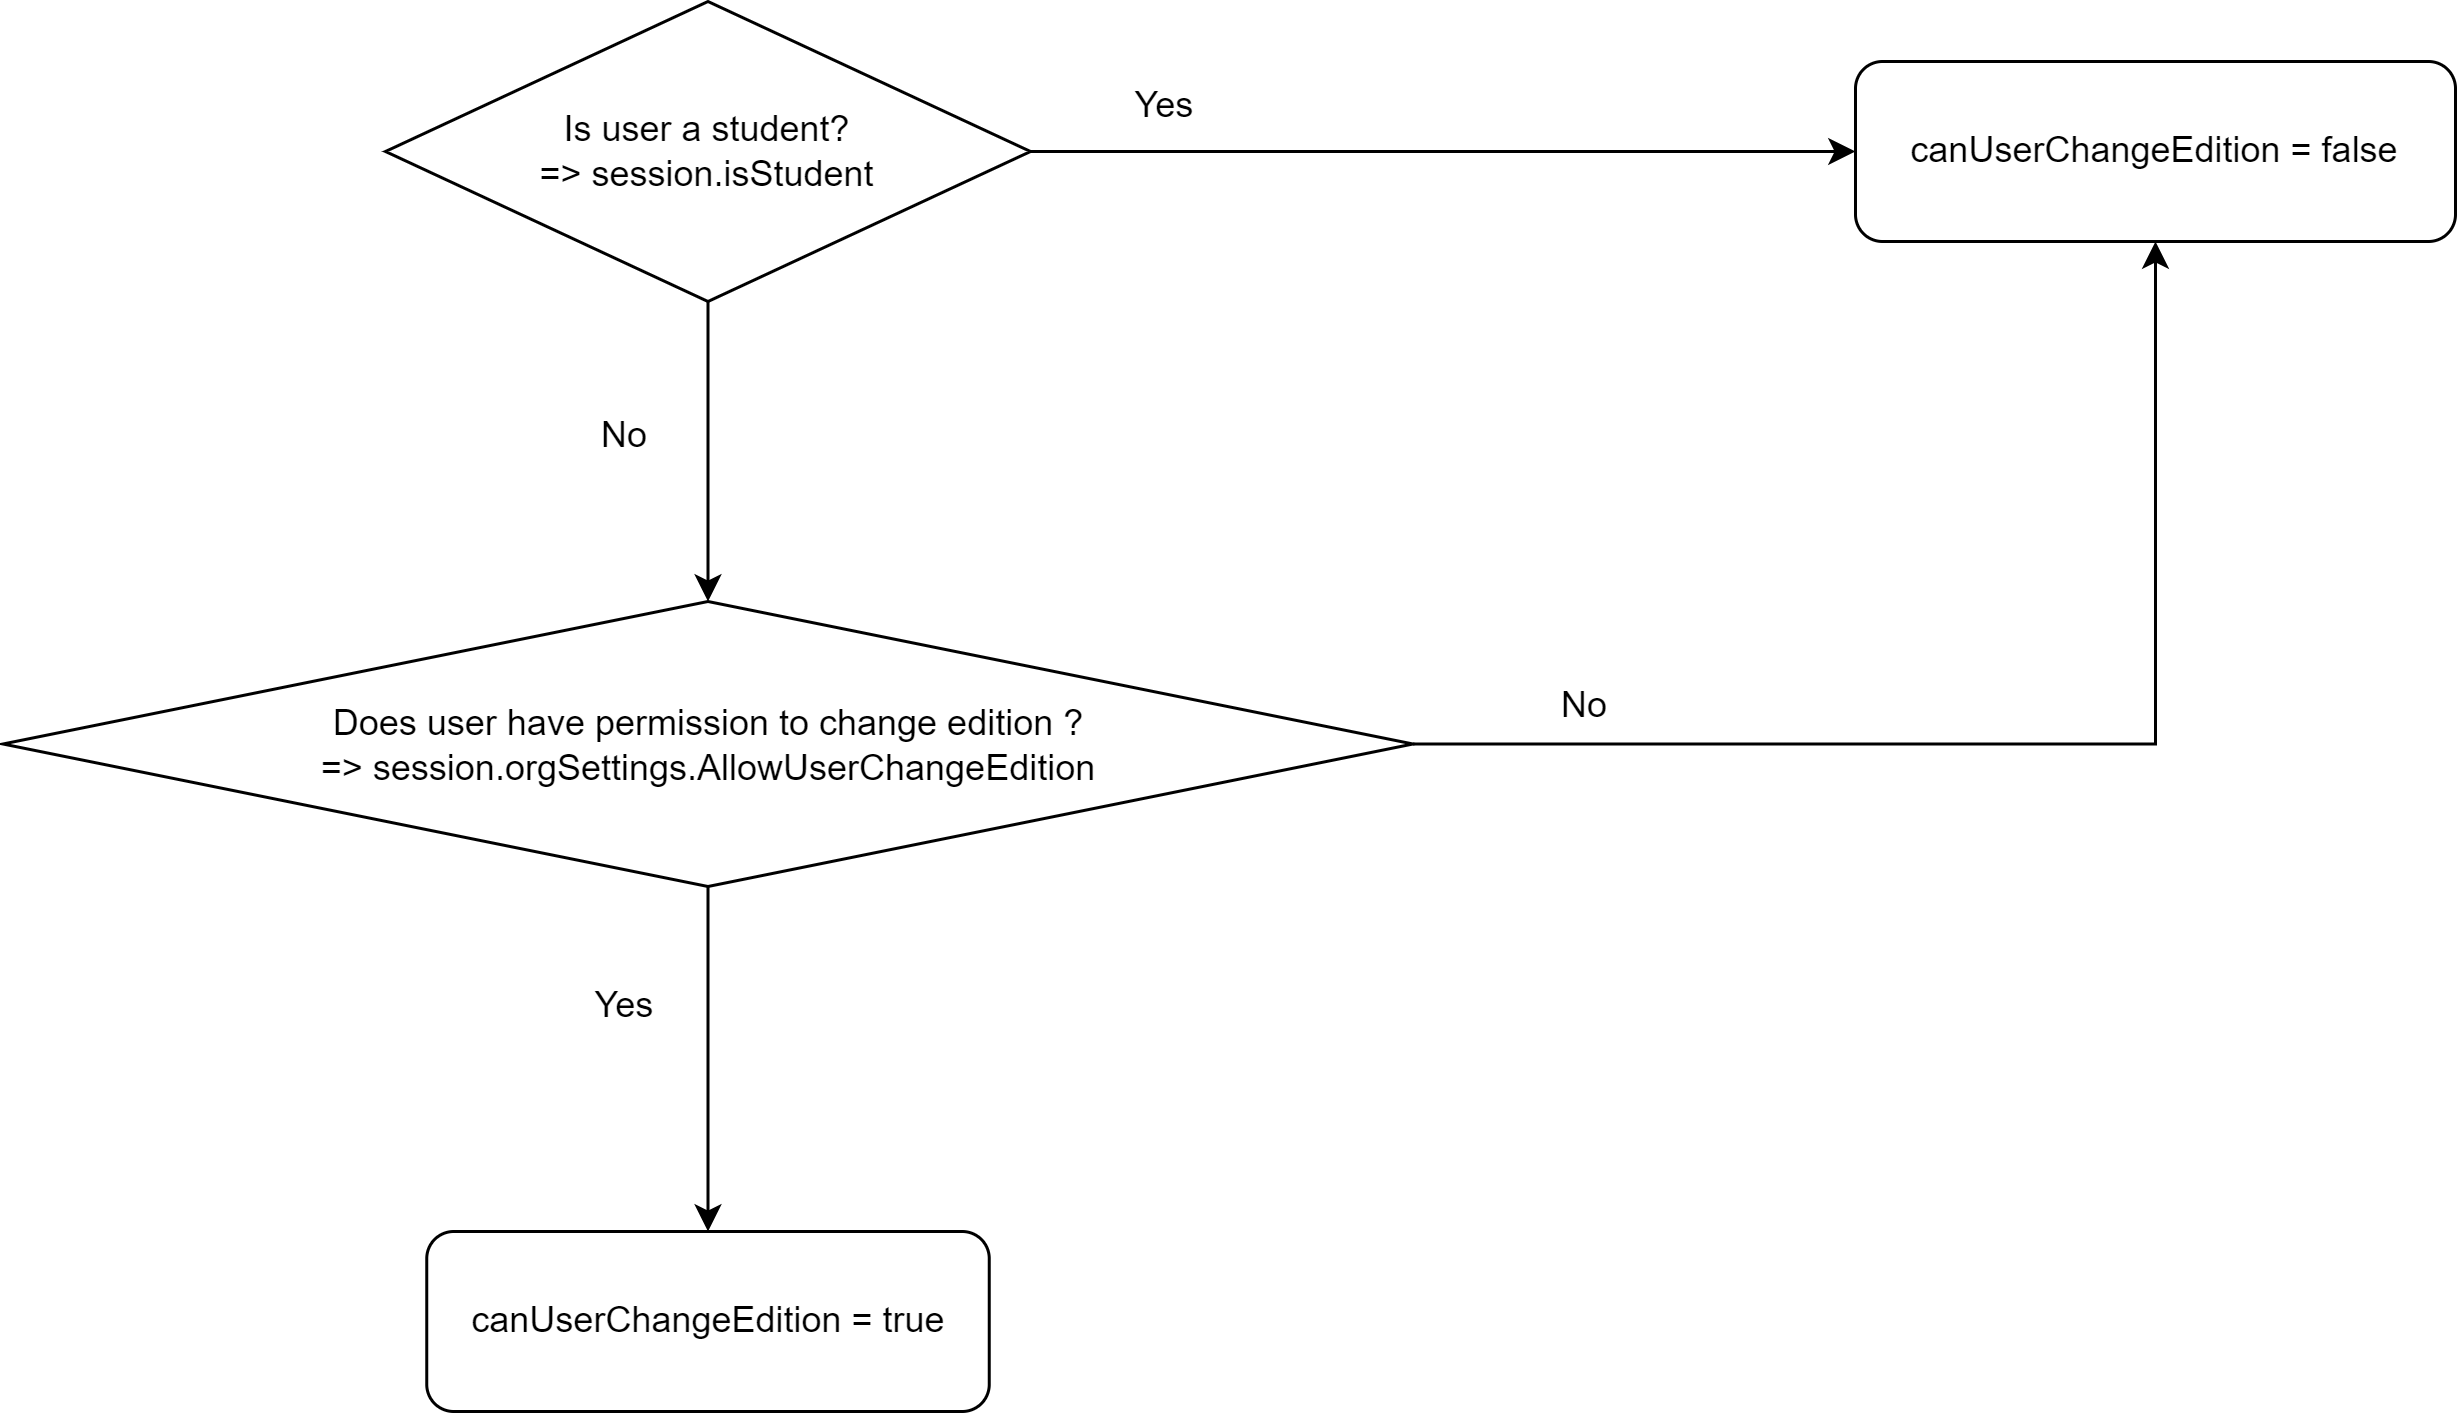

The diagram above was exported from draw.io. Its source (the exported page's mxGraphModel, read from the mxfile embedded in the PNG):
<mxGraphModel dx="2260" dy="3096" grid="1" gridSize="10" guides="1" tooltips="1" connect="1" arrows="1" fold="1" page="1" pageScale="1" pageWidth="850" pageHeight="1100" math="0" shadow="0">
  <root>
    <mxCell id="0" />
    <mxCell id="1" parent="0" />
    <mxCell id="URwN6YJdMg3J9XC9lB82-4" style="edgeStyle=orthogonalEdgeStyle;rounded=0;orthogonalLoop=1;jettySize=auto;html=1;exitX=1;exitY=0.5;exitDx=0;exitDy=0;entryX=0;entryY=0.5;entryDx=0;entryDy=0;" edge="1" parent="1" source="URwN6YJdMg3J9XC9lB82-6" target="URwN6YJdMg3J9XC9lB82-9">
      <mxGeometry relative="1" as="geometry">
        <mxPoint x="620" y="-2080" as="targetPoint" />
      </mxGeometry>
    </mxCell>
    <mxCell id="URwN6YJdMg3J9XC9lB82-5" style="edgeStyle=orthogonalEdgeStyle;rounded=0;orthogonalLoop=1;jettySize=auto;html=1;exitX=0.5;exitY=1;exitDx=0;exitDy=0;" edge="1" parent="1" source="URwN6YJdMg3J9XC9lB82-6" target="URwN6YJdMg3J9XC9lB82-12">
      <mxGeometry relative="1" as="geometry" />
    </mxCell>
    <mxCell id="URwN6YJdMg3J9XC9lB82-6" value="Is user a student?&lt;br&gt;=&amp;gt; session.isStudent" style="rhombus;whiteSpace=wrap;html=1;" vertex="1" parent="1">
      <mxGeometry x="270" y="-2130" width="215" height="100" as="geometry" />
    </mxCell>
    <mxCell id="URwN6YJdMg3J9XC9lB82-7" value="Yes" style="text;html=1;strokeColor=none;fillColor=none;align=center;verticalAlign=middle;whiteSpace=wrap;rounded=0;" vertex="1" parent="1">
      <mxGeometry x="500" y="-2110" width="60" height="30" as="geometry" />
    </mxCell>
    <mxCell id="URwN6YJdMg3J9XC9lB82-9" value="canUserChangeEdition = false" style="rounded=1;whiteSpace=wrap;html=1;" vertex="1" parent="1">
      <mxGeometry x="760" y="-2110" width="200" height="60" as="geometry" />
    </mxCell>
    <mxCell id="URwN6YJdMg3J9XC9lB82-10" style="edgeStyle=orthogonalEdgeStyle;rounded=0;orthogonalLoop=1;jettySize=auto;html=1;exitX=1;exitY=0.5;exitDx=0;exitDy=0;entryX=0.5;entryY=1;entryDx=0;entryDy=0;" edge="1" parent="1" source="URwN6YJdMg3J9XC9lB82-12" target="URwN6YJdMg3J9XC9lB82-9">
      <mxGeometry relative="1" as="geometry">
        <mxPoint x="760" y="-1882.5" as="targetPoint" />
        <Array as="points" />
      </mxGeometry>
    </mxCell>
    <mxCell id="URwN6YJdMg3J9XC9lB82-11" style="edgeStyle=orthogonalEdgeStyle;rounded=0;orthogonalLoop=1;jettySize=auto;html=1;exitX=0.5;exitY=1;exitDx=0;exitDy=0;" edge="1" parent="1" source="URwN6YJdMg3J9XC9lB82-12" target="URwN6YJdMg3J9XC9lB82-16">
      <mxGeometry relative="1" as="geometry" />
    </mxCell>
    <mxCell id="URwN6YJdMg3J9XC9lB82-12" value="Does user have permission to change edition ?&lt;br&gt;=&amp;gt; session.orgSettings.AllowUserChangeEdition" style="rhombus;whiteSpace=wrap;html=1;" vertex="1" parent="1">
      <mxGeometry x="142.5" y="-1930" width="470" height="95" as="geometry" />
    </mxCell>
    <mxCell id="URwN6YJdMg3J9XC9lB82-13" value="No" style="text;html=1;strokeColor=none;fillColor=none;align=center;verticalAlign=middle;whiteSpace=wrap;rounded=0;" vertex="1" parent="1">
      <mxGeometry x="320" y="-2000" width="60" height="30" as="geometry" />
    </mxCell>
    <mxCell id="URwN6YJdMg3J9XC9lB82-14" value="No" style="text;html=1;strokeColor=none;fillColor=none;align=center;verticalAlign=middle;whiteSpace=wrap;rounded=0;" vertex="1" parent="1">
      <mxGeometry x="640" y="-1910" width="60" height="30" as="geometry" />
    </mxCell>
    <mxCell id="URwN6YJdMg3J9XC9lB82-16" value="canUserChangeEdition = true" style="rounded=1;whiteSpace=wrap;html=1;" vertex="1" parent="1">
      <mxGeometry x="283.75" y="-1720" width="187.5" height="60" as="geometry" />
    </mxCell>
    <mxCell id="URwN6YJdMg3J9XC9lB82-17" value="Yes" style="text;html=1;strokeColor=none;fillColor=none;align=center;verticalAlign=middle;whiteSpace=wrap;rounded=0;" vertex="1" parent="1">
      <mxGeometry x="320" y="-1810" width="60" height="30" as="geometry" />
    </mxCell>
  </root>
</mxGraphModel>